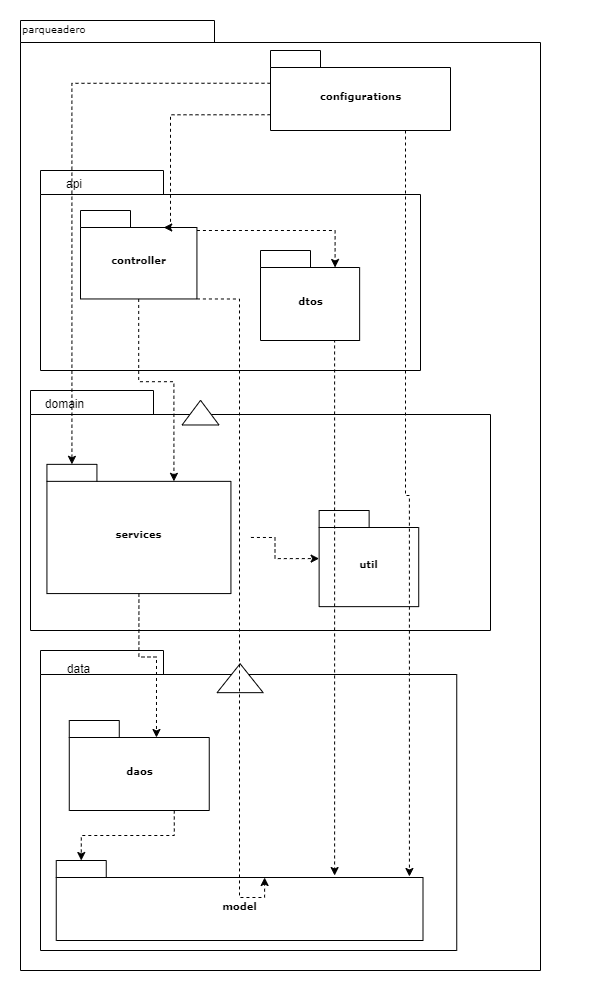

The diagram above was exported from draw.io. Its source (the exported page's mxGraphModel, read from the mxfile embedded in the PNG):
<mxGraphModel dx="862" dy="488" grid="1" gridSize="10" guides="1" tooltips="1" connect="1" arrows="1" fold="1" page="1" pageScale="1" pageWidth="827" pageHeight="1169" background="none" math="0" shadow="0">
  <root>
    <mxCell id="0" />
    <mxCell id="1" parent="0" />
    <mxCell id="6e0c8c40b5770093-72" value="" style="shape=folder;fontStyle=1;spacingTop=10;tabWidth=194;tabHeight=22;tabPosition=left;html=1;rounded=0;shadow=0;comic=0;labelBackgroundColor=none;strokeWidth=1;fillColor=none;fontFamily=Verdana;fontSize=10;align=center;" parent="1" vertex="1">
      <mxGeometry width="520" height="950" as="geometry" />
    </mxCell>
    <mxCell id="6e0c8c40b5770093-73" value="parqueadero" style="text;html=1;align=left;verticalAlign=top;spacingTop=-4;fontSize=10;fontFamily=Verdana" parent="1" vertex="1">
      <mxGeometry width="130" height="20" as="geometry" />
    </mxCell>
    <mxCell id="NwZOYNktPQN-hi7aOznm-1" value="configurations" style="shape=folder;fontStyle=1;spacingTop=10;tabWidth=50;tabHeight=17;tabPosition=left;html=1;rounded=0;shadow=0;comic=0;labelBackgroundColor=none;strokeWidth=1;fontFamily=Verdana;fontSize=10;align=center;" parent="1" vertex="1">
      <mxGeometry x="250" y="30" width="180" height="80" as="geometry" />
    </mxCell>
    <mxCell id="NwZOYNktPQN-hi7aOznm-2" value="" style="group" parent="1" vertex="1" connectable="0">
      <mxGeometry x="20" y="150" width="380" height="200" as="geometry" />
    </mxCell>
    <mxCell id="NwZOYNktPQN-hi7aOznm-3" value="" style="shape=folder;fontStyle=1;spacingTop=10;tabWidth=123;tabHeight=24;tabPosition=left;html=1;rounded=0;shadow=0;comic=0;labelBackgroundColor=none;strokeWidth=1;fontFamily=Verdana;fontSize=10;align=center;" parent="NwZOYNktPQN-hi7aOznm-2" vertex="1">
      <mxGeometry width="380" height="200" as="geometry" />
    </mxCell>
    <mxCell id="NwZOYNktPQN-hi7aOznm-21" style="edgeStyle=orthogonalEdgeStyle;rounded=0;orthogonalLoop=1;jettySize=auto;html=1;entryX=0;entryY=0;entryDx=74.57;entryDy=17;entryPerimeter=0;dashed=1;" parent="NwZOYNktPQN-hi7aOznm-2" source="NwZOYNktPQN-hi7aOznm-5" target="NwZOYNktPQN-hi7aOznm-6" edge="1">
      <mxGeometry relative="1" as="geometry">
        <Array as="points">
          <mxPoint x="295" y="60" />
        </Array>
      </mxGeometry>
    </mxCell>
    <mxCell id="NwZOYNktPQN-hi7aOznm-5" value="controller" style="shape=folder;fontStyle=1;spacingTop=10;tabWidth=50;tabHeight=17;tabPosition=left;html=1;rounded=0;shadow=0;comic=0;labelBackgroundColor=none;strokeWidth=1;fontFamily=Verdana;fontSize=10;align=center;" parent="NwZOYNktPQN-hi7aOznm-2" vertex="1">
      <mxGeometry x="40" y="40" width="116.43" height="88.46" as="geometry" />
    </mxCell>
    <mxCell id="NwZOYNktPQN-hi7aOznm-6" value="dtos" style="shape=folder;fontStyle=1;spacingTop=10;tabWidth=50;tabHeight=17;tabPosition=left;html=1;rounded=0;shadow=0;comic=0;labelBackgroundColor=none;strokeWidth=1;fontFamily=Verdana;fontSize=10;align=center;" parent="NwZOYNktPQN-hi7aOznm-2" vertex="1">
      <mxGeometry x="220" y="80" width="99.14" height="90" as="geometry" />
    </mxCell>
    <mxCell id="NwZOYNktPQN-hi7aOznm-7" value="api" style="text;html=1;strokeColor=none;fillColor=none;align=center;verticalAlign=middle;whiteSpace=wrap;rounded=0;" parent="NwZOYNktPQN-hi7aOznm-2" vertex="1">
      <mxGeometry x="14" width="40" height="25" as="geometry" />
    </mxCell>
    <mxCell id="NwZOYNktPQN-hi7aOznm-8" value="" style="group" parent="1" vertex="1" connectable="0">
      <mxGeometry x="10" y="370" width="460" height="240" as="geometry" />
    </mxCell>
    <mxCell id="NwZOYNktPQN-hi7aOznm-9" value="" style="shape=folder;fontStyle=1;spacingTop=10;tabWidth=123;tabHeight=24;tabPosition=left;html=1;rounded=0;shadow=0;comic=0;labelBackgroundColor=none;strokeWidth=1;fontFamily=Verdana;fontSize=10;align=center;" parent="NwZOYNktPQN-hi7aOznm-8" vertex="1">
      <mxGeometry width="459.99999999999994" height="239.99999999999997" as="geometry" />
    </mxCell>
    <mxCell id="NwZOYNktPQN-hi7aOznm-10" value="" style="triangle;whiteSpace=wrap;html=1;rounded=0;shadow=0;comic=0;labelBackgroundColor=none;strokeWidth=1;fontFamily=Verdana;fontSize=10;align=center;rotation=-90;" parent="NwZOYNktPQN-hi7aOznm-8" vertex="1">
      <mxGeometry x="157.7142857142857" y="3.6923076923076916" width="24.642857142857142" height="36.92307692307693" as="geometry" />
    </mxCell>
    <mxCell id="NwZOYNktPQN-hi7aOznm-23" style="edgeStyle=orthogonalEdgeStyle;rounded=0;orthogonalLoop=1;jettySize=auto;html=1;exitX=0;exitY=0;exitDx=204;exitDy=73.1153846153846;exitPerimeter=0;dashed=1;" parent="NwZOYNktPQN-hi7aOznm-8" source="NwZOYNktPQN-hi7aOznm-11" target="NwZOYNktPQN-hi7aOznm-12" edge="1">
      <mxGeometry relative="1" as="geometry" />
    </mxCell>
    <mxCell id="NwZOYNktPQN-hi7aOznm-11" value="services" style="shape=folder;fontStyle=1;spacingTop=10;tabWidth=50;tabHeight=17;tabPosition=left;html=1;rounded=0;shadow=0;comic=0;labelBackgroundColor=none;strokeWidth=1;fontFamily=Verdana;fontSize=10;align=center;" parent="NwZOYNktPQN-hi7aOznm-8" vertex="1">
      <mxGeometry x="16.428571428571434" y="73.84615384615385" width="184" height="129.2307692307692" as="geometry" />
    </mxCell>
    <mxCell id="NwZOYNktPQN-hi7aOznm-12" value="util" style="shape=folder;fontStyle=1;spacingTop=10;tabWidth=50;tabHeight=17;tabPosition=left;html=1;rounded=0;shadow=0;comic=0;labelBackgroundColor=none;strokeWidth=1;fontFamily=Verdana;fontSize=10;align=center;" parent="NwZOYNktPQN-hi7aOznm-8" vertex="1">
      <mxGeometry x="288.62745098039215" y="120" width="99.6035294117647" height="96.15" as="geometry" />
    </mxCell>
    <mxCell id="NwZOYNktPQN-hi7aOznm-13" value="domain" style="text;html=1;strokeColor=none;fillColor=none;align=center;verticalAlign=middle;whiteSpace=wrap;rounded=0;" parent="NwZOYNktPQN-hi7aOznm-8" vertex="1">
      <mxGeometry x="14.311111111111112" width="40.888888888888886" height="26.666666666666664" as="geometry" />
    </mxCell>
    <mxCell id="NwZOYNktPQN-hi7aOznm-14" value="" style="group" parent="1" vertex="1" connectable="0">
      <mxGeometry x="20" y="630" width="540" height="300" as="geometry" />
    </mxCell>
    <mxCell id="NwZOYNktPQN-hi7aOznm-15" value="" style="shape=folder;fontStyle=1;spacingTop=10;tabWidth=123;tabHeight=24;tabPosition=left;html=1;rounded=0;shadow=0;comic=0;labelBackgroundColor=none;strokeWidth=1;fontFamily=Verdana;fontSize=10;align=center;" parent="NwZOYNktPQN-hi7aOznm-14" vertex="1">
      <mxGeometry width="416.2499999999999" height="300" as="geometry" />
    </mxCell>
    <mxCell id="NwZOYNktPQN-hi7aOznm-16" value="" style="triangle;whiteSpace=wrap;html=1;rounded=0;shadow=0;comic=0;labelBackgroundColor=none;strokeWidth=1;fontFamily=Verdana;fontSize=10;align=center;rotation=-90;" parent="NwZOYNktPQN-hi7aOznm-14" vertex="1">
      <mxGeometry x="185.14285714285714" y="4.615384615384615" width="28.928571428571423" height="46.15384615384616" as="geometry" />
    </mxCell>
    <mxCell id="FF1MO5C96n2hnINm1oaU-2" style="edgeStyle=orthogonalEdgeStyle;rounded=0;orthogonalLoop=1;jettySize=auto;html=1;exitX=0.75;exitY=1;exitDx=0;exitDy=0;exitPerimeter=0;entryX=0;entryY=0;entryDx=25;entryDy=0;entryPerimeter=0;dashed=1;" edge="1" parent="NwZOYNktPQN-hi7aOznm-14" source="NwZOYNktPQN-hi7aOznm-17" target="NwZOYNktPQN-hi7aOznm-18">
      <mxGeometry relative="1" as="geometry" />
    </mxCell>
    <mxCell id="NwZOYNktPQN-hi7aOznm-17" value="daos" style="shape=folder;fontStyle=1;spacingTop=10;tabWidth=50;tabHeight=17;tabPosition=left;html=1;rounded=0;shadow=0;comic=0;labelBackgroundColor=none;strokeWidth=1;fontFamily=Verdana;fontSize=10;align=center;" parent="NwZOYNktPQN-hi7aOznm-14" vertex="1">
      <mxGeometry x="28.76625" y="70" width="139.98375" height="90" as="geometry" />
    </mxCell>
    <mxCell id="NwZOYNktPQN-hi7aOznm-18" value="model" style="shape=folder;fontStyle=1;spacingTop=10;tabWidth=50;tabHeight=17;tabPosition=left;html=1;rounded=0;shadow=0;comic=0;labelBackgroundColor=none;strokeWidth=1;fontFamily=Verdana;fontSize=10;align=center;" parent="NwZOYNktPQN-hi7aOznm-14" vertex="1">
      <mxGeometry x="15.749999999999996" y="210" width="366.74999999999994" height="80" as="geometry" />
    </mxCell>
    <mxCell id="NwZOYNktPQN-hi7aOznm-19" value="data" style="text;html=1;strokeColor=none;fillColor=none;align=center;verticalAlign=middle;whiteSpace=wrap;rounded=0;" parent="NwZOYNktPQN-hi7aOznm-14" vertex="1">
      <mxGeometry x="15.749999999999996" y="5.217391304347826" width="44.99999999999999" height="26.086956521739133" as="geometry" />
    </mxCell>
    <mxCell id="NwZOYNktPQN-hi7aOznm-22" style="edgeStyle=orthogonalEdgeStyle;rounded=0;orthogonalLoop=1;jettySize=auto;html=1;entryX=0;entryY=0;entryDx=127;entryDy=17;entryPerimeter=0;dashed=1;" parent="1" source="NwZOYNktPQN-hi7aOznm-5" target="NwZOYNktPQN-hi7aOznm-11" edge="1">
      <mxGeometry relative="1" as="geometry" />
    </mxCell>
    <mxCell id="NwZOYNktPQN-hi7aOznm-24" style="edgeStyle=orthogonalEdgeStyle;rounded=0;orthogonalLoop=1;jettySize=auto;html=1;exitX=0.5;exitY=1;exitDx=0;exitDy=0;exitPerimeter=0;entryX=0;entryY=0;entryDx=87.215;entryDy=17;entryPerimeter=0;dashed=1;" parent="1" source="NwZOYNktPQN-hi7aOznm-11" target="NwZOYNktPQN-hi7aOznm-17" edge="1">
      <mxGeometry relative="1" as="geometry" />
    </mxCell>
    <mxCell id="NwZOYNktPQN-hi7aOznm-25" style="edgeStyle=orthogonalEdgeStyle;rounded=0;orthogonalLoop=1;jettySize=auto;html=1;exitX=0;exitY=0;exitDx=116.43;exitDy=88.46;exitPerimeter=0;entryX=0;entryY=0;entryDx=208.37499999999997;entryDy=17;entryPerimeter=0;dashed=1;" parent="1" source="NwZOYNktPQN-hi7aOznm-5" target="NwZOYNktPQN-hi7aOznm-18" edge="1">
      <mxGeometry relative="1" as="geometry">
        <Array as="points">
          <mxPoint x="219" y="279" />
          <mxPoint x="219" y="877" />
        </Array>
      </mxGeometry>
    </mxCell>
    <mxCell id="NwZOYNktPQN-hi7aOznm-26" style="edgeStyle=orthogonalEdgeStyle;rounded=0;orthogonalLoop=1;jettySize=auto;html=1;exitX=0;exitY=0;exitDx=99.14;exitDy=90;exitPerimeter=0;entryX=0.759;entryY=0.188;entryDx=0;entryDy=0;entryPerimeter=0;dashed=1;" parent="1" source="NwZOYNktPQN-hi7aOznm-6" target="NwZOYNktPQN-hi7aOznm-18" edge="1">
      <mxGeometry relative="1" as="geometry">
        <Array as="points">
          <mxPoint x="314" y="320" />
        </Array>
      </mxGeometry>
    </mxCell>
    <mxCell id="FF1MO5C96n2hnINm1oaU-5" style="edgeStyle=orthogonalEdgeStyle;rounded=0;orthogonalLoop=1;jettySize=auto;html=1;exitX=0;exitY=0;exitDx=0;exitDy=64.25;exitPerimeter=0;entryX=0;entryY=0;entryDx=83.215;entryDy=17;entryPerimeter=0;dashed=1;" edge="1" parent="1" source="NwZOYNktPQN-hi7aOznm-1" target="NwZOYNktPQN-hi7aOznm-5">
      <mxGeometry relative="1" as="geometry">
        <Array as="points">
          <mxPoint x="150" y="94" />
          <mxPoint x="150" y="207" />
        </Array>
      </mxGeometry>
    </mxCell>
    <mxCell id="FF1MO5C96n2hnINm1oaU-6" style="edgeStyle=orthogonalEdgeStyle;rounded=0;orthogonalLoop=1;jettySize=auto;html=1;exitX=0;exitY=0;exitDx=0;exitDy=32.75;exitPerimeter=0;entryX=0;entryY=0;entryDx=25;entryDy=0;entryPerimeter=0;dashed=1;" edge="1" parent="1" source="NwZOYNktPQN-hi7aOznm-1" target="NwZOYNktPQN-hi7aOznm-11">
      <mxGeometry relative="1" as="geometry" />
    </mxCell>
    <mxCell id="FF1MO5C96n2hnINm1oaU-7" style="edgeStyle=orthogonalEdgeStyle;rounded=0;orthogonalLoop=1;jettySize=auto;html=1;exitX=0.75;exitY=1;exitDx=0;exitDy=0;exitPerimeter=0;entryX=0.963;entryY=0.2;entryDx=0;entryDy=0;entryPerimeter=0;dashed=1;" edge="1" parent="1" source="NwZOYNktPQN-hi7aOznm-1" target="NwZOYNktPQN-hi7aOznm-18">
      <mxGeometry relative="1" as="geometry" />
    </mxCell>
  </root>
</mxGraphModel>